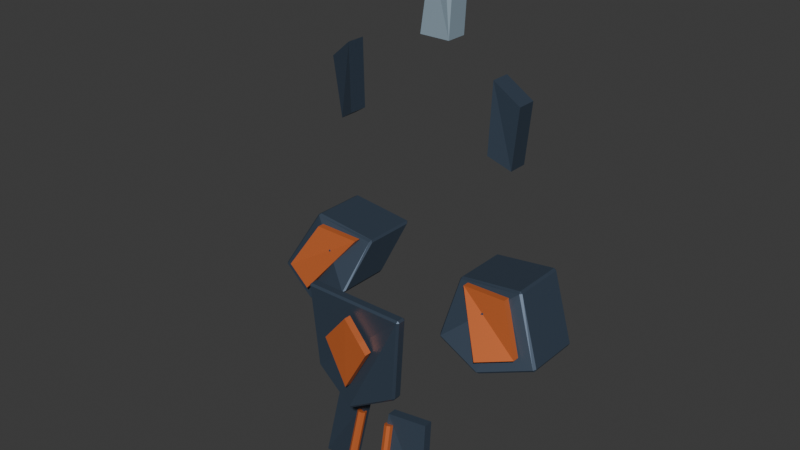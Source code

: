# Source: forge-vanguard-v2.blend  (saved by Blender 4.3.34; exported with 4.5.12 LTS)
import bpy
from mathutils import Matrix  # noqa: F401  (used for matrix-valued properties, if any)

bpy.ops.wm.read_factory_settings(use_empty=True)
scene = bpy.context.scene
scene.name = 'Scene'

# ---- collections
col_collection = bpy.data.collections.new('Collection'); scene.collection.children.link(col_collection)

# ---- materials (node trees are filled in below, after node groups)
mat_forge_vertex_metal = bpy.data.materials.new('forge_vertex_metal')

# ---- material node trees
mat_forge_vertex_metal.use_nodes = True; mat_forge_vertex_metal.node_tree.nodes.clear()
_N = mat_forge_vertex_metal.node_tree.nodes; _L = mat_forge_vertex_metal.node_tree.links
n0 = _N.new('ShaderNodeBsdfPrincipled'); n0.name = 'Principled BSDF'; n0.location = (10, 300)
n0.inputs[1].default_value = 0.48
n0.inputs[2].default_value = 0.46
n1 = _N.new('ShaderNodeOutputMaterial'); n1.name = 'Material Output'; n1.location = (300, 300)
n2 = _N.new('ShaderNodeVertexColor'); n2.name = 'Color Attribute'; n2.location = (0, 0)
n2.layer_name = 'ForgeColor'
_L.new(n0.outputs[0], n1.inputs[0])
_L.new(n2.outputs[0], n0.inputs[0])
n1.is_active_output = True

# ---- world
world_world = bpy.data.worlds.new('World'); scene.world = world_world
world_world.use_nodes = True; world_world.node_tree.nodes.clear()
_N = world_world.node_tree.nodes; _L = world_world.node_tree.links
n0 = _N.new('ShaderNodeOutputWorld'); n0.name = 'World Output'; n0.location = (300, 300)
n1 = _N.new('ShaderNodeBackground'); n1.name = 'Background'; n1.location = (10, 300)
n1.inputs[0].default_value = (0.05088, 0.05088, 0.05088, 1.0)
_L.new(n1.outputs[0], n0.inputs[0])
n0.is_active_output = True
world_world.color = (0.05088, 0.05088, 0.05088)
world_world.sun_shadow_jitter_overblur = 0.0

# ---- meshes
me_x = bpy.data.meshes.new('흉갑 외곽')
me_x.from_pydata([(-0.2193, -0.3453, 1.142), (-0.2113, -0.3373, 1.142), (-0.212, -0.3455, 1.15), (0.2193, -0.3453, 1.142), (0.212, -0.3455, 1.15), (0.2113, -0.3373, 1.142), (0.1829, -0.3371, 0.7863), (0.1907, -0.3357, 0.798), (0.1826, -0.3295, 0.7951), (-0.007079, -0.3741, 0.6937), (0.007079, -0.3741, 0.6937), (4.657e-10, -0.3641, 0.6985), (-0.1907, -0.3357, 0.798), (-0.1829, -0.3371, 0.7863), (-0.1826, -0.3295, 0.7951), (-0.2193, -0.3743, 1.142), (-0.212, -0.3745, 1.15), (-0.2113, -0.3823, 1.142), (0.212, -0.3745, 1.15), (0.2193, -0.3743, 1.142), (0.2113, -0.3823, 1.142), (0.1907, -0.3647, 0.798), (0.1829, -0.3659, 0.7863), (0.1826, -0.3745, 0.7951), (0.007079, -0.4029, 0.6937), (-0.007079, -0.4029, 0.6937), (0.0, -0.4091, 0.6985), (-0.1907, -0.3647, 0.798), (-0.1826, -0.3745, 0.7951), (-0.1829, -0.3659, 0.7863), (0.0, -0.395, 1.1), (0.1, -0.395, 0.98), (0.0, -0.4, 0.8), (-0.1, -0.395, 0.98), (0.0, -0.425, 1.1), (0.1, -0.425, 0.98), (0.0, -0.43, 0.8), (-0.1, -0.425, 0.98)], [], [(2, 4, 18, 16), (3, 7, 21, 19), (6, 10, 24, 22), (9, 13, 29, 25), (17, 20, 23, 26, 28), (14, 11, 8, 5, 1), (0, 1, 2), (3, 4, 5), (6, 7, 8), (9, 10, 11), (12, 13, 14), (15, 16, 17), (18, 19, 20), (21, 22, 23), (24, 25, 26), (27, 28, 29), (0, 12, 14, 1), (11, 14, 13, 9), (8, 11, 10, 6), (5, 8, 7, 3), (1, 5, 4, 2), (17, 28, 27, 15), (16, 18, 20, 17), (19, 21, 23, 20), (22, 24, 26, 23), (25, 29, 28, 26), (2, 16, 15, 0), (3, 19, 18, 4), (6, 22, 21, 7), (9, 25, 24, 10), (12, 27, 29, 13), (12, 0, 15, 27), (33, 32, 31, 30), (34, 35, 36, 37), (30, 31, 35, 34), (31, 32, 36, 35), (32, 33, 37, 36), (33, 30, 34, 37)])
_ca = me_x.color_attributes.new('ForgeColor', 'FLOAT_COLOR', 'CORNER')
_ca.data.foreach_set('color', [0.065, 0.095, 0.14, 1.0, 0.065, 0.095, 0.14, 1.0, 0.065, 0.095, 0.14, 1.0, 0.065, 0.095, 0.14, 1.0, 0.065, 0.095, 0.14, 1.0, 0.065, 0.095, 0.14, 1.0, 0.065, 0.095, 0.14, 1.0, 0.065, 0.095, 0.14, 1.0, 0.065, 0.095, 0.14, 1.0, 0.065, 0.095, 0.14, 1.0, 0.065, 0.095, 0.14, 1.0, 0.065, 0.095, 0.14, 1.0, 0.065, 0.095, 0.14, 1.0, 0.065, 0.095, 0.14, 1.0, 0.065, 0.095, 0.14, 1.0, 0.065, 0.095, 0.14, 1.0, 0.065, 0.095, 0.14, 1.0, 0.065, 0.095, 0.14, 1.0, 0.065, 0.095, 0.14, 1.0, 0.065, 0.095, 0.14, 1.0, 0.065, 0.095, 0.14, 1.0, 0.065, 0.095, 0.14, 1.0, 0.065, 0.095, 0.14, 1.0, 0.065, 0.095, 0.14, 1.0, 0.065, 0.095, 0.14, 1.0, 0.065, 0.095, 0.14, 1.0, 0.065, 0.095, 0.14, 1.0, 0.065, 0.095, 0.14, 1.0, 0.065, 0.095, 0.14, 1.0, 0.065, 0.095, 0.14, 1.0, 0.065, 0.095, 0.14, 1.0, 0.065, 0.095, 0.14, 1.0, 0.065, 0.095, 0.14, 1.0, 0.065, 0.095, 0.14, 1.0, 0.065, 0.095, 0.14, 1.0, 0.065, 0.095, 0.14, 1.0, 0.065, 0.095, 0.14, 1.0, 0.065, 0.095, 0.14, 1.0, 0.065, 0.095, 0.14, 1.0, 0.065, 0.095, 0.14, 1.0, 0.065, 0.095, 0.14, 1.0, 0.065, 0.095, 0.14, 1.0, 0.065, 0.095, 0.14, 1.0, 0.065, 0.095, 0.14, 1.0, 0.065, 0.095, 0.14, 1.0, 0.065, 0.095, 0.14, 1.0, 0.065, 0.095, 0.14, 1.0, 0.065, 0.095, 0.14, 1.0, 0.065, 0.095, 0.14, 1.0, 0.065, 0.095, 0.14, 1.0, 0.065, 0.095, 0.14, 1.0, 0.065, 0.095, 0.14, 1.0, 0.065, 0.095, 0.14, 1.0, 0.065, 0.095, 0.14, 1.0, 0.065, 0.095, 0.14, 1.0, 0.065, 0.095, 0.14, 1.0, 0.065, 0.095, 0.14, 1.0, 0.065, 0.095, 0.14, 1.0, 0.065, 0.095, 0.14, 1.0, 0.065, 0.095, 0.14, 1.0, 0.065, 0.095, 0.14, 1.0, 0.065, 0.095, 0.14, 1.0, 0.065, 0.095, 0.14, 1.0, 0.065, 0.095, 0.14, 1.0, 0.065, 0.095, 0.14, 1.0, 0.065, 0.095, 0.14, 1.0, 0.065, 0.095, 0.14, 1.0, 0.065, 0.095, 0.14, 1.0, 0.065, 0.095, 0.14, 1.0, 0.065, 0.095, 0.14, 1.0, 0.065, 0.095, 0.14, 1.0, 0.065, 0.095, 0.14, 1.0, 0.065, 0.095, 0.14, 1.0, 0.065, 0.095, 0.14, 1.0, 0.065, 0.095, 0.14, 1.0, 0.065, 0.095, 0.14, 1.0, 0.065, 0.095, 0.14, 1.0, 0.065, 0.095, 0.14, 1.0, 0.065, 0.095, 0.14, 1.0, 0.065, 0.095, 0.14, 1.0, 0.065, 0.095, 0.14, 1.0, 0.065, 0.095, 0.14, 1.0, 0.065, 0.095, 0.14, 1.0, 0.065, 0.095, 0.14, 1.0, 0.065, 0.095, 0.14, 1.0, 0.065, 0.095, 0.14, 1.0, 0.065, 0.095, 0.14, 1.0, 0.065, 0.095, 0.14, 1.0, 0.065, 0.095, 0.14, 1.0, 0.065, 0.095, 0.14, 1.0, 0.065, 0.095, 0.14, 1.0, 0.065, 0.095, 0.14, 1.0, 0.065, 0.095, 0.14, 1.0, 0.065, 0.095, 0.14, 1.0, 0.065, 0.095, 0.14, 1.0, 0.065, 0.095, 0.14, 1.0, 0.065, 0.095, 0.14, 1.0, 0.065, 0.095, 0.14, 1.0, 0.065, 0.095, 0.14, 1.0, 0.065, 0.095, 0.14, 1.0, 0.065, 0.095, 0.14, 1.0, 0.065, 0.095, 0.14, 1.0, 0.065, 0.095, 0.14, 1.0, 0.065, 0.095, 0.14, 1.0, 0.065, 0.095, 0.14, 1.0, 0.065, 0.095, 0.14, 1.0, 0.065, 0.095, 0.14, 1.0, 0.065, 0.095, 0.14, 1.0, 0.065, 0.095, 0.14, 1.0, 0.065, 0.095, 0.14, 1.0, 0.065, 0.095, 0.14, 1.0, 0.065, 0.095, 0.14, 1.0, 0.065, 0.095, 0.14, 1.0, 0.065, 0.095, 0.14, 1.0, 0.065, 0.095, 0.14, 1.0, 0.065, 0.095, 0.14, 1.0, 0.065, 0.095, 0.14, 1.0, 0.065, 0.095, 0.14, 1.0, 0.065, 0.095, 0.14, 1.0, 0.065, 0.095, 0.14, 1.0, 0.83, 0.2, 0.055, 1.0, 0.83, 0.2, 0.055, 1.0, 0.83, 0.2, 0.055, 1.0, 0.83, 0.2, 0.055, 1.0, 0.83, 0.2, 0.055, 1.0, 0.83, 0.2, 0.055, 1.0, 0.83, 0.2, 0.055, 1.0, 0.83, 0.2, 0.055, 1.0, 0.83, 0.2, 0.055, 1.0, 0.83, 0.2, 0.055, 1.0, 0.83, 0.2, 0.055, 1.0, 0.83, 0.2, 0.055, 1.0, 0.83, 0.2, 0.055, 1.0, 0.83, 0.2, 0.055, 1.0, 0.83, 0.2, 0.055, 1.0, 0.83, 0.2, 0.055, 1.0, 0.83, 0.2, 0.055, 1.0, 0.83, 0.2, 0.055, 1.0, 0.83, 0.2, 0.055, 1.0, 0.83, 0.2, 0.055, 1.0, 0.83, 0.2, 0.055, 1.0, 0.83, 0.2, 0.055, 1.0, 0.83, 0.2, 0.055, 1.0, 0.83, 0.2, 0.055, 1.0])
me_x.materials.append(mat_forge_vertex_metal)
me_x.update()
me_x_1 = bpy.data.meshes.new('허리 파편')
me_x_1.from_pydata([(-0.06, -0.211, 0.6), (-0.22, -0.181, 0.6), (-0.25, -0.241, 0.29), (-0.07, -0.281, 0.35), (-0.06, -0.249, 0.6), (-0.22, -0.219, 0.6), (-0.25, -0.279, 0.29), (-0.07, -0.319, 0.35), (-0.07361, -0.2781, 0.5647), (-0.08361, -0.3281, 0.3647), (-0.05938, -0.2754, 0.5633), (-0.06938, -0.3254, 0.3633), (-0.05137, -0.2637, 0.56), (-0.06137, -0.3137, 0.36), (-0.05427, -0.2499, 0.5567), (-0.06427, -0.2999, 0.3567), (-0.06639, -0.2419, 0.5553), (-0.07639, -0.2919, 0.3553), (-0.08062, -0.2446, 0.5567), (-0.09062, -0.2946, 0.3567), (-0.08863, -0.2563, 0.56), (-0.09863, -0.3063, 0.36), (-0.08573, -0.2701, 0.5633), (-0.09573, -0.3201, 0.3633), (0.06, -0.211, 0.6), (0.22, -0.181, 0.6), (0.25, -0.241, 0.29), (0.07, -0.281, 0.35), (0.06, -0.249, 0.6), (0.22, -0.219, 0.6), (0.25, -0.279, 0.29), (0.07, -0.319, 0.35), (0.07361, -0.2781, 0.5647), (0.08361, -0.3281, 0.3647), (0.08573, -0.2701, 0.5633), (0.09573, -0.3201, 0.3633), (0.08863, -0.2563, 0.56), (0.09863, -0.3063, 0.36), (0.08062, -0.2446, 0.5567), (0.09062, -0.2946, 0.3567), (0.06639, -0.2419, 0.5553), (0.07639, -0.2919, 0.3553), (0.05427, -0.2499, 0.5567), (0.06427, -0.2999, 0.3567), (0.05137, -0.2637, 0.56), (0.06137, -0.3137, 0.36), (0.05938, -0.2754, 0.5633), (0.06938, -0.3254, 0.3633)], [], [(3, 2, 1, 0), (4, 5, 6, 7), (0, 1, 5, 4), (1, 2, 6, 5), (2, 3, 7, 6), (3, 0, 4, 7), (8, 9, 11, 10), (10, 11, 13, 12), (12, 13, 15, 14), (14, 15, 17, 16), (16, 17, 19, 18), (18, 19, 21, 20), (11, 9, 23, 21, 19, 17, 15, 13), (20, 21, 23, 22), (22, 23, 9, 8), (8, 10, 12, 14, 16, 18, 20, 22), (27, 26, 25, 24), (28, 29, 30, 31), (24, 25, 29, 28), (25, 26, 30, 29), (26, 27, 31, 30), (27, 24, 28, 31), (32, 33, 35, 34), (34, 35, 37, 36), (36, 37, 39, 38), (38, 39, 41, 40), (40, 41, 43, 42), (42, 43, 45, 44), (35, 33, 47, 45, 43, 41, 39, 37), (44, 45, 47, 46), (46, 47, 33, 32), (32, 34, 36, 38, 40, 42, 44, 46)])
_uv = me_x_1.uv_layers.new(name='UVMap')
_uv.uv.foreach_set('vector', [0.0, 0.0, 0.0, 0.0, 0.0, 0.0, 0.0, 0.0, 0.0, 0.0, 0.0, 0.0, 0.0, 0.0, 0.0, 0.0, 0.0, 0.0, 0.0, 0.0, 0.0, 0.0, 0.0, 0.0, 0.0, 0.0, 0.0, 0.0, 0.0, 0.0, 0.0, 0.0, 0.0, 0.0, 0.0, 0.0, 0.0, 0.0, 0.0, 0.0, 0.0, 0.0, 0.0, 0.0, 0.0, 0.0, 0.0, 0.0, 1.0, 0.5, 1.0, 1.0, 0.875, 1.0, 0.875, 0.5, 0.875, 0.5, 0.875, 1.0, 0.75, 1.0, 0.75, 0.5, 0.75, 0.5, 0.75, 1.0, 0.625, 1.0, 0.625, 0.5, 0.625, 0.5, 0.625, 1.0, 0.5, 1.0, 0.5, 0.5, 0.5, 0.5, 0.5, 1.0, 0.375, 1.0, 0.375, 0.5, 0.375, 0.5, 0.375, 1.0, 0.25, 1.0, 0.25, 0.5, 0.4197, 0.4197, 0.25, 0.49, 0.08029, 0.4197, 0.01, 0.25, 0.08029, 0.08029, 0.25, 0.01, 0.4197, 0.08029, 0.49, 0.25, 0.25, 0.5, 0.25, 1.0, 0.125, 1.0, 0.125, 0.5, 0.125, 0.5, 0.125, 1.0, 0.0, 1.0, 0.0, 0.5, 0.75, 0.49, 0.9197, 0.4197, 0.99, 0.25, 0.9197, 0.08029, 0.75, 0.01, 0.5803, 0.08029, 0.51, 0.25, 0.5803, 0.4197, 0.0, 0.0, 0.0, 0.0, 0.0, 0.0, 0.0, 0.0, 0.0, 0.0, 0.0, 0.0, 0.0, 0.0, 0.0, 0.0, 0.0, 0.0, 0.0, 0.0, 0.0, 0.0, 0.0, 0.0, 0.0, 0.0, 0.0, 0.0, 0.0, 0.0, 0.0, 0.0, 0.0, 0.0, 0.0, 0.0, 0.0, 0.0, 0.0, 0.0, 0.0, 0.0, 0.0, 0.0, 0.0, 0.0, 0.0, 0.0, 1.0, 0.5, 1.0, 1.0, 0.875, 1.0, 0.875, 0.5, 0.875, 0.5, 0.875, 1.0, 0.75, 1.0, 0.75, 0.5, 0.75, 0.5, 0.75, 1.0, 0.625, 1.0, 0.625, 0.5, 0.625, 0.5, 0.625, 1.0, 0.5, 1.0, 0.5, 0.5, 0.5, 0.5, 0.5, 1.0, 0.375, 1.0, 0.375, 0.5, 0.375, 0.5, 0.375, 1.0, 0.25, 1.0, 0.25, 0.5, 0.4197, 0.4197, 0.25, 0.49, 0.08029, 0.4197, 0.01, 0.25, 0.08029, 0.08029, 0.25, 0.01, 0.4197, 0.08029, 0.49, 0.25, 0.25, 0.5, 0.25, 1.0, 0.125, 1.0, 0.125, 0.5, 0.125, 0.5, 0.125, 1.0, 0.0, 1.0, 0.0, 0.5, 0.75, 0.49, 0.9197, 0.4197, 0.99, 0.25, 0.9197, 0.08029, 0.75, 0.01, 0.5803, 0.08029, 0.51, 0.25, 0.5803, 0.4197])
_ca = me_x_1.color_attributes.new('ForgeColor', 'FLOAT_COLOR', 'CORNER')
_ca.data.foreach_set('color', [0.065, 0.095, 0.14, 1.0, 0.065, 0.095, 0.14, 1.0, 0.065, 0.095, 0.14, 1.0, 0.065, 0.095, 0.14, 1.0, 0.065, 0.095, 0.14, 1.0, 0.065, 0.095, 0.14, 1.0, 0.065, 0.095, 0.14, 1.0, 0.065, 0.095, 0.14, 1.0, 0.065, 0.095, 0.14, 1.0, 0.065, 0.095, 0.14, 1.0, 0.065, 0.095, 0.14, 1.0, 0.065, 0.095, 0.14, 1.0, 0.065, 0.095, 0.14, 1.0, 0.065, 0.095, 0.14, 1.0, 0.065, 0.095, 0.14, 1.0, 0.065, 0.095, 0.14, 1.0, 0.065, 0.095, 0.14, 1.0, 0.065, 0.095, 0.14, 1.0, 0.065, 0.095, 0.14, 1.0, 0.065, 0.095, 0.14, 1.0, 0.065, 0.095, 0.14, 1.0, 0.065, 0.095, 0.14, 1.0, 0.065, 0.095, 0.14, 1.0, 0.065, 0.095, 0.14, 1.0, 0.83, 0.2, 0.055, 1.0, 0.83, 0.2, 0.055, 1.0, 0.83, 0.2, 0.055, 1.0, 0.83, 0.2, 0.055, 1.0, 0.83, 0.2, 0.055, 1.0, 0.83, 0.2, 0.055, 1.0, 0.83, 0.2, 0.055, 1.0, 0.83, 0.2, 0.055, 1.0, 0.83, 0.2, 0.055, 1.0, 0.83, 0.2, 0.055, 1.0, 0.83, 0.2, 0.055, 1.0, 0.83, 0.2, 0.055, 1.0, 0.83, 0.2, 0.055, 1.0, 0.83, 0.2, 0.055, 1.0, 0.83, 0.2, 0.055, 1.0, 0.83, 0.2, 0.055, 1.0, 0.83, 0.2, 0.055, 1.0, 0.83, 0.2, 0.055, 1.0, 0.83, 0.2, 0.055, 1.0, 0.83, 0.2, 0.055, 1.0, 0.83, 0.2, 0.055, 1.0, 0.83, 0.2, 0.055, 1.0, 0.83, 0.2, 0.055, 1.0, 0.83, 0.2, 0.055, 1.0, 0.83, 0.2, 0.055, 1.0, 0.83, 0.2, 0.055, 1.0, 0.83, 0.2, 0.055, 1.0, 0.83, 0.2, 0.055, 1.0, 0.83, 0.2, 0.055, 1.0, 0.83, 0.2, 0.055, 1.0, 0.83, 0.2, 0.055, 1.0, 0.83, 0.2, 0.055, 1.0, 0.83, 0.2, 0.055, 1.0, 0.83, 0.2, 0.055, 1.0, 0.83, 0.2, 0.055, 1.0, 0.83, 0.2, 0.055, 1.0, 0.83, 0.2, 0.055, 1.0, 0.83, 0.2, 0.055, 1.0, 0.83, 0.2, 0.055, 1.0, 0.83, 0.2, 0.055, 1.0, 0.83, 0.2, 0.055, 1.0, 0.83, 0.2, 0.055, 1.0, 0.83, 0.2, 0.055, 1.0, 0.83, 0.2, 0.055, 1.0, 0.83, 0.2, 0.055, 1.0, 0.83, 0.2, 0.055, 1.0, 0.83, 0.2, 0.055, 1.0, 0.83, 0.2, 0.055, 1.0, 0.065, 0.095, 0.14, 1.0, 0.065, 0.095, 0.14, 1.0, 0.065, 0.095, 0.14, 1.0, 0.065, 0.095, 0.14, 1.0, 0.065, 0.095, 0.14, 1.0, 0.065, 0.095, 0.14, 1.0, 0.065, 0.095, 0.14, 1.0, 0.065, 0.095, 0.14, 1.0, 0.065, 0.095, 0.14, 1.0, 0.065, 0.095, 0.14, 1.0, 0.065, 0.095, 0.14, 1.0, 0.065, 0.095, 0.14, 1.0, 0.065, 0.095, 0.14, 1.0, 0.065, 0.095, 0.14, 1.0, 0.065, 0.095, 0.14, 1.0, 0.065, 0.095, 0.14, 1.0, 0.065, 0.095, 0.14, 1.0, 0.065, 0.095, 0.14, 1.0, 0.065, 0.095, 0.14, 1.0, 0.065, 0.095, 0.14, 1.0, 0.065, 0.095, 0.14, 1.0, 0.065, 0.095, 0.14, 1.0, 0.065, 0.095, 0.14, 1.0, 0.065, 0.095, 0.14, 1.0, 0.83, 0.2, 0.055, 1.0, 0.83, 0.2, 0.055, 1.0, 0.83, 0.2, 0.055, 1.0, 0.83, 0.2, 0.055, 1.0, 0.83, 0.2, 0.055, 1.0, 0.83, 0.2, 0.055, 1.0, 0.83, 0.2, 0.055, 1.0, 0.83, 0.2, 0.055, 1.0, 0.83, 0.2, 0.055, 1.0, 0.83, 0.2, 0.055, 1.0, 0.83, 0.2, 0.055, 1.0, 0.83, 0.2, 0.055, 1.0, 0.83, 0.2, 0.055, 1.0, 0.83, 0.2, 0.055, 1.0, 0.83, 0.2, 0.055, 1.0, 0.83, 0.2, 0.055, 1.0, 0.83, 0.2, 0.055, 1.0, 0.83, 0.2, 0.055, 1.0, 0.83, 0.2, 0.055, 1.0, 0.83, 0.2, 0.055, 1.0, 0.83, 0.2, 0.055, 1.0, 0.83, 0.2, 0.055, 1.0, 0.83, 0.2, 0.055, 1.0, 0.83, 0.2, 0.055, 1.0, 0.83, 0.2, 0.055, 1.0, 0.83, 0.2, 0.055, 1.0, 0.83, 0.2, 0.055, 1.0, 0.83, 0.2, 0.055, 1.0, 0.83, 0.2, 0.055, 1.0, 0.83, 0.2, 0.055, 1.0, 0.83, 0.2, 0.055, 1.0, 0.83, 0.2, 0.055, 1.0, 0.83, 0.2, 0.055, 1.0, 0.83, 0.2, 0.055, 1.0, 0.83, 0.2, 0.055, 1.0, 0.83, 0.2, 0.055, 1.0, 0.83, 0.2, 0.055, 1.0, 0.83, 0.2, 0.055, 1.0, 0.83, 0.2, 0.055, 1.0, 0.83, 0.2, 0.055, 1.0, 0.83, 0.2, 0.055, 1.0, 0.83, 0.2, 0.055, 1.0, 0.83, 0.2, 0.055, 1.0, 0.83, 0.2, 0.055, 1.0, 0.83, 0.2, 0.055, 1.0, 0.83, 0.2, 0.055, 1.0, 0.83, 0.2, 0.055, 1.0, 0.83, 0.2, 0.055, 1.0])
me_x_1.materials.append(mat_forge_vertex_metal)
me_x_1.update()
me_x_2 = bpy.data.meshes.new('어깨 외곽')
me_x_2.from_pydata([(-0.2209, 0.2026, 1.172), (-0.2286, 0.2145, 1.175), (-0.2279, 0.2117, 1.181), (-0.5037, 0.1996, 1.213), (-0.4921, 0.2023, 1.219), (-0.4954, 0.2081, 1.212), (-0.6223, 0.1238, 0.9678), (-0.6263, 0.1289, 0.9771), (-0.6191, 0.1345, 0.9748), (-0.4128, 0.0522, 0.9136), (-0.4277, 0.05429, 0.9122), (-0.4202, 0.06386, 0.9178), (-0.2391, 0.06132, 1.008), (-0.2472, 0.0568, 0.9964), (-0.2472, 0.07054, 1.003), (-0.2209, -0.01632, 1.172), (-0.2279, -0.01228, 1.181), (-0.2286, -0.02548, 1.175), (-0.4921, -0.02171, 1.219), (-0.5037, -0.02385, 1.213), (-0.4954, -0.03188, 1.212), (-0.6263, -0.09459, 0.9771), (-0.6223, -0.09929, 0.9678), (-0.6191, -0.1055, 0.9748), (-0.4277, -0.1688, 0.9122), (-0.4128, -0.1718, 0.9136), (-0.4202, -0.1761, 0.9178), (-0.2391, -0.1576, 1.008), (-0.2472, -0.1695, 1.003), (-0.2472, -0.1672, 0.9964), (-0.27, -0.036, 1.18), (-0.46, -0.046, 1.19), (-0.56, -0.116, 1.01), (-0.42, -0.166, 0.97), (-0.27, -0.064, 1.18), (-0.46, -0.074, 1.19), (-0.56, -0.144, 1.01), (-0.42, -0.194, 0.97)], [], [(2, 4, 18, 16), (3, 7, 21, 19), (6, 10, 24, 22), (9, 13, 29, 25), (17, 20, 23, 26, 28), (14, 11, 8, 5, 1), (0, 1, 2), (3, 4, 5), (6, 7, 8), (9, 10, 11), (12, 13, 14), (15, 16, 17), (18, 19, 20), (21, 22, 23), (24, 25, 26), (27, 28, 29), (0, 12, 14, 1), (11, 14, 13, 9), (8, 11, 10, 6), (5, 8, 7, 3), (1, 5, 4, 2), (17, 28, 27, 15), (16, 18, 20, 17), (19, 21, 23, 20), (22, 24, 26, 23), (25, 29, 28, 26), (2, 16, 15, 0), (3, 19, 18, 4), (6, 22, 21, 7), (9, 25, 24, 10), (12, 27, 29, 13), (12, 0, 15, 27), (33, 32, 31, 30), (34, 35, 36, 37), (30, 31, 35, 34), (31, 32, 36, 35), (32, 33, 37, 36), (33, 30, 34, 37)])
_ca = me_x_2.color_attributes.new('ForgeColor', 'FLOAT_COLOR', 'CORNER')
_ca.data.foreach_set('color', [0.065, 0.095, 0.14, 1.0, 0.065, 0.095, 0.14, 1.0, 0.065, 0.095, 0.14, 1.0, 0.065, 0.095, 0.14, 1.0, 0.065, 0.095, 0.14, 1.0, 0.065, 0.095, 0.14, 1.0, 0.065, 0.095, 0.14, 1.0, 0.065, 0.095, 0.14, 1.0, 0.065, 0.095, 0.14, 1.0, 0.065, 0.095, 0.14, 1.0, 0.065, 0.095, 0.14, 1.0, 0.065, 0.095, 0.14, 1.0, 0.065, 0.095, 0.14, 1.0, 0.065, 0.095, 0.14, 1.0, 0.065, 0.095, 0.14, 1.0, 0.065, 0.095, 0.14, 1.0, 0.065, 0.095, 0.14, 1.0, 0.065, 0.095, 0.14, 1.0, 0.065, 0.095, 0.14, 1.0, 0.065, 0.095, 0.14, 1.0, 0.065, 0.095, 0.14, 1.0, 0.065, 0.095, 0.14, 1.0, 0.065, 0.095, 0.14, 1.0, 0.065, 0.095, 0.14, 1.0, 0.065, 0.095, 0.14, 1.0, 0.065, 0.095, 0.14, 1.0, 0.065, 0.095, 0.14, 1.0, 0.065, 0.095, 0.14, 1.0, 0.065, 0.095, 0.14, 1.0, 0.065, 0.095, 0.14, 1.0, 0.065, 0.095, 0.14, 1.0, 0.065, 0.095, 0.14, 1.0, 0.065, 0.095, 0.14, 1.0, 0.065, 0.095, 0.14, 1.0, 0.065, 0.095, 0.14, 1.0, 0.065, 0.095, 0.14, 1.0, 0.065, 0.095, 0.14, 1.0, 0.065, 0.095, 0.14, 1.0, 0.065, 0.095, 0.14, 1.0, 0.065, 0.095, 0.14, 1.0, 0.065, 0.095, 0.14, 1.0, 0.065, 0.095, 0.14, 1.0, 0.065, 0.095, 0.14, 1.0, 0.065, 0.095, 0.14, 1.0, 0.065, 0.095, 0.14, 1.0, 0.065, 0.095, 0.14, 1.0, 0.065, 0.095, 0.14, 1.0, 0.065, 0.095, 0.14, 1.0, 0.065, 0.095, 0.14, 1.0, 0.065, 0.095, 0.14, 1.0, 0.065, 0.095, 0.14, 1.0, 0.065, 0.095, 0.14, 1.0, 0.065, 0.095, 0.14, 1.0, 0.065, 0.095, 0.14, 1.0, 0.065, 0.095, 0.14, 1.0, 0.065, 0.095, 0.14, 1.0, 0.065, 0.095, 0.14, 1.0, 0.065, 0.095, 0.14, 1.0, 0.065, 0.095, 0.14, 1.0, 0.065, 0.095, 0.14, 1.0, 0.065, 0.095, 0.14, 1.0, 0.065, 0.095, 0.14, 1.0, 0.065, 0.095, 0.14, 1.0, 0.065, 0.095, 0.14, 1.0, 0.065, 0.095, 0.14, 1.0, 0.065, 0.095, 0.14, 1.0, 0.065, 0.095, 0.14, 1.0, 0.065, 0.095, 0.14, 1.0, 0.065, 0.095, 0.14, 1.0, 0.065, 0.095, 0.14, 1.0, 0.065, 0.095, 0.14, 1.0, 0.065, 0.095, 0.14, 1.0, 0.065, 0.095, 0.14, 1.0, 0.065, 0.095, 0.14, 1.0, 0.065, 0.095, 0.14, 1.0, 0.065, 0.095, 0.14, 1.0, 0.065, 0.095, 0.14, 1.0, 0.065, 0.095, 0.14, 1.0, 0.065, 0.095, 0.14, 1.0, 0.065, 0.095, 0.14, 1.0, 0.065, 0.095, 0.14, 1.0, 0.065, 0.095, 0.14, 1.0, 0.065, 0.095, 0.14, 1.0, 0.065, 0.095, 0.14, 1.0, 0.065, 0.095, 0.14, 1.0, 0.065, 0.095, 0.14, 1.0, 0.065, 0.095, 0.14, 1.0, 0.065, 0.095, 0.14, 1.0, 0.065, 0.095, 0.14, 1.0, 0.065, 0.095, 0.14, 1.0, 0.065, 0.095, 0.14, 1.0, 0.065, 0.095, 0.14, 1.0, 0.065, 0.095, 0.14, 1.0, 0.065, 0.095, 0.14, 1.0, 0.065, 0.095, 0.14, 1.0, 0.065, 0.095, 0.14, 1.0, 0.065, 0.095, 0.14, 1.0, 0.065, 0.095, 0.14, 1.0, 0.065, 0.095, 0.14, 1.0, 0.065, 0.095, 0.14, 1.0, 0.065, 0.095, 0.14, 1.0, 0.065, 0.095, 0.14, 1.0, 0.065, 0.095, 0.14, 1.0, 0.065, 0.095, 0.14, 1.0, 0.065, 0.095, 0.14, 1.0, 0.065, 0.095, 0.14, 1.0, 0.065, 0.095, 0.14, 1.0, 0.065, 0.095, 0.14, 1.0, 0.065, 0.095, 0.14, 1.0, 0.065, 0.095, 0.14, 1.0, 0.065, 0.095, 0.14, 1.0, 0.065, 0.095, 0.14, 1.0, 0.065, 0.095, 0.14, 1.0, 0.065, 0.095, 0.14, 1.0, 0.065, 0.095, 0.14, 1.0, 0.065, 0.095, 0.14, 1.0, 0.065, 0.095, 0.14, 1.0, 0.065, 0.095, 0.14, 1.0, 0.065, 0.095, 0.14, 1.0, 0.065, 0.095, 0.14, 1.0, 0.83, 0.2, 0.055, 1.0, 0.83, 0.2, 0.055, 1.0, 0.83, 0.2, 0.055, 1.0, 0.83, 0.2, 0.055, 1.0, 0.83, 0.2, 0.055, 1.0, 0.83, 0.2, 0.055, 1.0, 0.83, 0.2, 0.055, 1.0, 0.83, 0.2, 0.055, 1.0, 0.83, 0.2, 0.055, 1.0, 0.83, 0.2, 0.055, 1.0, 0.83, 0.2, 0.055, 1.0, 0.83, 0.2, 0.055, 1.0, 0.83, 0.2, 0.055, 1.0, 0.83, 0.2, 0.055, 1.0, 0.83, 0.2, 0.055, 1.0, 0.83, 0.2, 0.055, 1.0, 0.83, 0.2, 0.055, 1.0, 0.83, 0.2, 0.055, 1.0, 0.83, 0.2, 0.055, 1.0, 0.83, 0.2, 0.055, 1.0, 0.83, 0.2, 0.055, 1.0, 0.83, 0.2, 0.055, 1.0, 0.83, 0.2, 0.055, 1.0, 0.83, 0.2, 0.055, 1.0])
me_x_2.materials.append(mat_forge_vertex_metal)
me_x_2.update()
me_001 = bpy.data.meshes.new('어깨 외곽.001')
me_001.from_pydata([(0.2209, 0.2026, 1.172), (0.2286, 0.2145, 1.175), (0.2279, 0.2117, 1.181), (0.5037, 0.1996, 1.213), (0.4921, 0.2023, 1.219), (0.4954, 0.2081, 1.212), (0.6223, 0.1238, 0.9678), (0.6263, 0.1289, 0.9771), (0.6191, 0.1345, 0.9748), (0.4128, 0.0522, 0.9136), (0.4277, 0.05429, 0.9122), (0.4202, 0.06386, 0.9178), (0.2391, 0.06132, 1.008), (0.2472, 0.0568, 0.9964), (0.2472, 0.07054, 1.003), (0.2209, -0.01632, 1.172), (0.2279, -0.01228, 1.181), (0.2286, -0.02548, 1.175), (0.4921, -0.02171, 1.219), (0.5037, -0.02385, 1.213), (0.4954, -0.03188, 1.212), (0.6263, -0.09459, 0.9771), (0.6223, -0.09929, 0.9678), (0.6191, -0.1055, 0.9748), (0.4277, -0.1688, 0.9122), (0.4128, -0.1718, 0.9136), (0.4202, -0.1761, 0.9178), (0.2391, -0.1576, 1.008), (0.2472, -0.1695, 1.003), (0.2472, -0.1672, 0.9964), (0.27, -0.036, 1.18), (0.46, -0.046, 1.19), (0.56, -0.116, 1.01), (0.42, -0.166, 0.97), (0.27, -0.064, 1.18), (0.46, -0.074, 1.19), (0.56, -0.144, 1.01), (0.42, -0.194, 0.97)], [], [(2, 4, 18, 16), (3, 7, 21, 19), (6, 10, 24, 22), (9, 13, 29, 25), (17, 20, 23, 26, 28), (14, 11, 8, 5, 1), (0, 1, 2), (3, 4, 5), (6, 7, 8), (9, 10, 11), (12, 13, 14), (15, 16, 17), (18, 19, 20), (21, 22, 23), (24, 25, 26), (27, 28, 29), (0, 12, 14, 1), (11, 14, 13, 9), (8, 11, 10, 6), (5, 8, 7, 3), (1, 5, 4, 2), (17, 28, 27, 15), (16, 18, 20, 17), (19, 21, 23, 20), (22, 24, 26, 23), (25, 29, 28, 26), (2, 16, 15, 0), (3, 19, 18, 4), (6, 22, 21, 7), (9, 25, 24, 10), (12, 27, 29, 13), (12, 0, 15, 27), (33, 32, 31, 30), (34, 35, 36, 37), (30, 31, 35, 34), (31, 32, 36, 35), (32, 33, 37, 36), (33, 30, 34, 37)])
_ca = me_001.color_attributes.new('ForgeColor', 'FLOAT_COLOR', 'CORNER')
_ca.data.foreach_set('color', [0.065, 0.095, 0.14, 1.0, 0.065, 0.095, 0.14, 1.0, 0.065, 0.095, 0.14, 1.0, 0.065, 0.095, 0.14, 1.0, 0.065, 0.095, 0.14, 1.0, 0.065, 0.095, 0.14, 1.0, 0.065, 0.095, 0.14, 1.0, 0.065, 0.095, 0.14, 1.0, 0.065, 0.095, 0.14, 1.0, 0.065, 0.095, 0.14, 1.0, 0.065, 0.095, 0.14, 1.0, 0.065, 0.095, 0.14, 1.0, 0.065, 0.095, 0.14, 1.0, 0.065, 0.095, 0.14, 1.0, 0.065, 0.095, 0.14, 1.0, 0.065, 0.095, 0.14, 1.0, 0.065, 0.095, 0.14, 1.0, 0.065, 0.095, 0.14, 1.0, 0.065, 0.095, 0.14, 1.0, 0.065, 0.095, 0.14, 1.0, 0.065, 0.095, 0.14, 1.0, 0.065, 0.095, 0.14, 1.0, 0.065, 0.095, 0.14, 1.0, 0.065, 0.095, 0.14, 1.0, 0.065, 0.095, 0.14, 1.0, 0.065, 0.095, 0.14, 1.0, 0.065, 0.095, 0.14, 1.0, 0.065, 0.095, 0.14, 1.0, 0.065, 0.095, 0.14, 1.0, 0.065, 0.095, 0.14, 1.0, 0.065, 0.095, 0.14, 1.0, 0.065, 0.095, 0.14, 1.0, 0.065, 0.095, 0.14, 1.0, 0.065, 0.095, 0.14, 1.0, 0.065, 0.095, 0.14, 1.0, 0.065, 0.095, 0.14, 1.0, 0.065, 0.095, 0.14, 1.0, 0.065, 0.095, 0.14, 1.0, 0.065, 0.095, 0.14, 1.0, 0.065, 0.095, 0.14, 1.0, 0.065, 0.095, 0.14, 1.0, 0.065, 0.095, 0.14, 1.0, 0.065, 0.095, 0.14, 1.0, 0.065, 0.095, 0.14, 1.0, 0.065, 0.095, 0.14, 1.0, 0.065, 0.095, 0.14, 1.0, 0.065, 0.095, 0.14, 1.0, 0.065, 0.095, 0.14, 1.0, 0.065, 0.095, 0.14, 1.0, 0.065, 0.095, 0.14, 1.0, 0.065, 0.095, 0.14, 1.0, 0.065, 0.095, 0.14, 1.0, 0.065, 0.095, 0.14, 1.0, 0.065, 0.095, 0.14, 1.0, 0.065, 0.095, 0.14, 1.0, 0.065, 0.095, 0.14, 1.0, 0.065, 0.095, 0.14, 1.0, 0.065, 0.095, 0.14, 1.0, 0.065, 0.095, 0.14, 1.0, 0.065, 0.095, 0.14, 1.0, 0.065, 0.095, 0.14, 1.0, 0.065, 0.095, 0.14, 1.0, 0.065, 0.095, 0.14, 1.0, 0.065, 0.095, 0.14, 1.0, 0.065, 0.095, 0.14, 1.0, 0.065, 0.095, 0.14, 1.0, 0.065, 0.095, 0.14, 1.0, 0.065, 0.095, 0.14, 1.0, 0.065, 0.095, 0.14, 1.0, 0.065, 0.095, 0.14, 1.0, 0.065, 0.095, 0.14, 1.0, 0.065, 0.095, 0.14, 1.0, 0.065, 0.095, 0.14, 1.0, 0.065, 0.095, 0.14, 1.0, 0.065, 0.095, 0.14, 1.0, 0.065, 0.095, 0.14, 1.0, 0.065, 0.095, 0.14, 1.0, 0.065, 0.095, 0.14, 1.0, 0.065, 0.095, 0.14, 1.0, 0.065, 0.095, 0.14, 1.0, 0.065, 0.095, 0.14, 1.0, 0.065, 0.095, 0.14, 1.0, 0.065, 0.095, 0.14, 1.0, 0.065, 0.095, 0.14, 1.0, 0.065, 0.095, 0.14, 1.0, 0.065, 0.095, 0.14, 1.0, 0.065, 0.095, 0.14, 1.0, 0.065, 0.095, 0.14, 1.0, 0.065, 0.095, 0.14, 1.0, 0.065, 0.095, 0.14, 1.0, 0.065, 0.095, 0.14, 1.0, 0.065, 0.095, 0.14, 1.0, 0.065, 0.095, 0.14, 1.0, 0.065, 0.095, 0.14, 1.0, 0.065, 0.095, 0.14, 1.0, 0.065, 0.095, 0.14, 1.0, 0.065, 0.095, 0.14, 1.0, 0.065, 0.095, 0.14, 1.0, 0.065, 0.095, 0.14, 1.0, 0.065, 0.095, 0.14, 1.0, 0.065, 0.095, 0.14, 1.0, 0.065, 0.095, 0.14, 1.0, 0.065, 0.095, 0.14, 1.0, 0.065, 0.095, 0.14, 1.0, 0.065, 0.095, 0.14, 1.0, 0.065, 0.095, 0.14, 1.0, 0.065, 0.095, 0.14, 1.0, 0.065, 0.095, 0.14, 1.0, 0.065, 0.095, 0.14, 1.0, 0.065, 0.095, 0.14, 1.0, 0.065, 0.095, 0.14, 1.0, 0.065, 0.095, 0.14, 1.0, 0.065, 0.095, 0.14, 1.0, 0.065, 0.095, 0.14, 1.0, 0.065, 0.095, 0.14, 1.0, 0.065, 0.095, 0.14, 1.0, 0.065, 0.095, 0.14, 1.0, 0.065, 0.095, 0.14, 1.0, 0.065, 0.095, 0.14, 1.0, 0.065, 0.095, 0.14, 1.0, 0.83, 0.2, 0.055, 1.0, 0.83, 0.2, 0.055, 1.0, 0.83, 0.2, 0.055, 1.0, 0.83, 0.2, 0.055, 1.0, 0.83, 0.2, 0.055, 1.0, 0.83, 0.2, 0.055, 1.0, 0.83, 0.2, 0.055, 1.0, 0.83, 0.2, 0.055, 1.0, 0.83, 0.2, 0.055, 1.0, 0.83, 0.2, 0.055, 1.0, 0.83, 0.2, 0.055, 1.0, 0.83, 0.2, 0.055, 1.0, 0.83, 0.2, 0.055, 1.0, 0.83, 0.2, 0.055, 1.0, 0.83, 0.2, 0.055, 1.0, 0.83, 0.2, 0.055, 1.0, 0.83, 0.2, 0.055, 1.0, 0.83, 0.2, 0.055, 1.0, 0.83, 0.2, 0.055, 1.0, 0.83, 0.2, 0.055, 1.0, 0.83, 0.2, 0.055, 1.0, 0.83, 0.2, 0.055, 1.0, 0.83, 0.2, 0.055, 1.0, 0.83, 0.2, 0.055, 1.0])
me_001.materials.append(mat_forge_vertex_metal)
me_001.update()
me_x_3 = bpy.data.meshes.new('깃 없는 투구 마루')
me_x_3.from_pydata([(-0.065, 0.175, 2.04), (0.065, 0.175, 2.04), (0.052, 0.215, 2.33), (0.0, 0.215, 2.43), (-0.052, 0.215, 2.33), (-0.065, 0.085, 2.04), (0.065, 0.085, 2.04), (0.052, 0.125, 2.33), (0.0, 0.125, 2.43), (-0.052, 0.125, 2.33), (-0.33, 0.07, 1.98), (-0.43, 0.09, 1.9), (-0.4, 0.1, 1.65), (-0.32, 0.065, 1.7), (-0.33, -0.01, 1.98), (-0.43, 0.01, 1.9), (-0.4, 0.02, 1.65), (-0.32, -0.015, 1.7), (0.33, 0.07, 1.98), (0.43, 0.09, 1.9), (0.4, 0.1, 1.65), (0.32, 0.065, 1.7), (0.33, -0.01, 1.98), (0.43, 0.01, 1.9), (0.4, 0.02, 1.65), (0.32, -0.015, 1.7)], [], [(4, 3, 2, 1, 0), (5, 6, 7, 8, 9), (0, 1, 6, 5), (1, 2, 7, 6), (2, 3, 8, 7), (3, 4, 9, 8), (4, 0, 5, 9), (13, 12, 11, 10), (14, 15, 16, 17), (10, 11, 15, 14), (11, 12, 16, 15), (12, 13, 17, 16), (13, 10, 14, 17), (21, 20, 19, 18), (22, 23, 24, 25), (18, 19, 23, 22), (19, 20, 24, 23), (20, 21, 25, 24), (21, 18, 22, 25)])
_ca = me_x_3.color_attributes.new('ForgeColor', 'FLOAT_COLOR', 'CORNER')
_ca.data.foreach_set('color', [0.43, 0.57, 0.68, 1.0, 0.43, 0.57, 0.68, 1.0, 0.43, 0.57, 0.68, 1.0, 0.43, 0.57, 0.68, 1.0, 0.43, 0.57, 0.68, 1.0, 0.43, 0.57, 0.68, 1.0, 0.43, 0.57, 0.68, 1.0, 0.43, 0.57, 0.68, 1.0, 0.43, 0.57, 0.68, 1.0, 0.43, 0.57, 0.68, 1.0, 0.43, 0.57, 0.68, 1.0, 0.43, 0.57, 0.68, 1.0, 0.43, 0.57, 0.68, 1.0, 0.43, 0.57, 0.68, 1.0, 0.43, 0.57, 0.68, 1.0, 0.43, 0.57, 0.68, 1.0, 0.43, 0.57, 0.68, 1.0, 0.43, 0.57, 0.68, 1.0, 0.43, 0.57, 0.68, 1.0, 0.43, 0.57, 0.68, 1.0, 0.43, 0.57, 0.68, 1.0, 0.43, 0.57, 0.68, 1.0, 0.43, 0.57, 0.68, 1.0, 0.43, 0.57, 0.68, 1.0, 0.43, 0.57, 0.68, 1.0, 0.43, 0.57, 0.68, 1.0, 0.43, 0.57, 0.68, 1.0, 0.43, 0.57, 0.68, 1.0, 0.43, 0.57, 0.68, 1.0, 0.43, 0.57, 0.68, 1.0, 0.065, 0.095, 0.14, 1.0, 0.065, 0.095, 0.14, 1.0, 0.065, 0.095, 0.14, 1.0, 0.065, 0.095, 0.14, 1.0, 0.065, 0.095, 0.14, 1.0, 0.065, 0.095, 0.14, 1.0, 0.065, 0.095, 0.14, 1.0, 0.065, 0.095, 0.14, 1.0, 0.065, 0.095, 0.14, 1.0, 0.065, 0.095, 0.14, 1.0, 0.065, 0.095, 0.14, 1.0, 0.065, 0.095, 0.14, 1.0, 0.065, 0.095, 0.14, 1.0, 0.065, 0.095, 0.14, 1.0, 0.065, 0.095, 0.14, 1.0, 0.065, 0.095, 0.14, 1.0, 0.065, 0.095, 0.14, 1.0, 0.065, 0.095, 0.14, 1.0, 0.065, 0.095, 0.14, 1.0, 0.065, 0.095, 0.14, 1.0, 0.065, 0.095, 0.14, 1.0, 0.065, 0.095, 0.14, 1.0, 0.065, 0.095, 0.14, 1.0, 0.065, 0.095, 0.14, 1.0, 0.065, 0.095, 0.14, 1.0, 0.065, 0.095, 0.14, 1.0, 0.065, 0.095, 0.14, 1.0, 0.065, 0.095, 0.14, 1.0, 0.065, 0.095, 0.14, 1.0, 0.065, 0.095, 0.14, 1.0, 0.065, 0.095, 0.14, 1.0, 0.065, 0.095, 0.14, 1.0, 0.065, 0.095, 0.14, 1.0, 0.065, 0.095, 0.14, 1.0, 0.065, 0.095, 0.14, 1.0, 0.065, 0.095, 0.14, 1.0, 0.065, 0.095, 0.14, 1.0, 0.065, 0.095, 0.14, 1.0, 0.065, 0.095, 0.14, 1.0, 0.065, 0.095, 0.14, 1.0, 0.065, 0.095, 0.14, 1.0, 0.065, 0.095, 0.14, 1.0, 0.065, 0.095, 0.14, 1.0, 0.065, 0.095, 0.14, 1.0, 0.065, 0.095, 0.14, 1.0, 0.065, 0.095, 0.14, 1.0, 0.065, 0.095, 0.14, 1.0, 0.065, 0.095, 0.14, 1.0])
me_x_3.materials.append(mat_forge_vertex_metal)
me_x_3.update()

# ---- objects
ob_x = bpy.data.objects.new('흉갑 외곽', me_x)
ob_x_1 = bpy.data.objects.new('허리 파편', me_x_1)
ob_x_2 = bpy.data.objects.new('어깨 외곽', me_x_2)
ob_001 = bpy.data.objects.new('어깨 외곽.001', me_001)
ob_x_3 = bpy.data.objects.new('깃 없는 투구 마루', me_x_3)

# ---- transforms, parenting, visibility, modifiers, constraints
ob_x.location = (0.0, 0.0, 0.0)
ob_x_1.location = (0.0, 0.0, 0.0)
ob_x_2.location = (0.0, 0.0, 0.0)
ob_001.location = (0.0, 0.0, 0.0)
ob_x_3.location = (0.0, 0.0, 0.0)

# ---- collection membership
col_collection.objects.link(ob_x)
col_collection.objects.link(ob_x_1)
col_collection.objects.link(ob_x_2)
col_collection.objects.link(ob_001)
col_collection.objects.link(ob_x_3)

# ---- scene / render settings (as saved in the file)
scene.frame_start = 1; scene.frame_end = 250; scene.frame_set(1)
scene.render.engine = 'BLENDER_EEVEE_NEXT'
bpy.context.view_layer.update()

# ---- added for rendering (the .blend has no active camera and no usable light): camera, sun
cam_auto = bpy.data.cameras.new('AutoCamera')
cam_auto.lens = 50.0
cam_auto.sensor_width = 36.0
cam_auto.clip_end = 1000.0
ob_auto_camera = bpy.data.objects.new('AutoCamera', cam_auto)
scene.collection.objects.link(ob_auto_camera)
ob_auto_camera.location = (2.37058, -2.95219, 3.25646)
ob_auto_camera.rotation_euler = (1.09748, -7.21219e-08, 0.694738)
scene.camera = ob_auto_camera
light_auto_sun = bpy.data.lights.new('AutoSun', 'SUN')
light_auto_sun.energy = 3.0
light_auto_sun.angle = 0.0523599
ob_auto_sun = bpy.data.objects.new('AutoSun', light_auto_sun)
scene.collection.objects.link(ob_auto_sun)
ob_auto_sun.rotation_euler = (0.872665, 0.174533, 0.523599)
bpy.context.view_layer.update()
